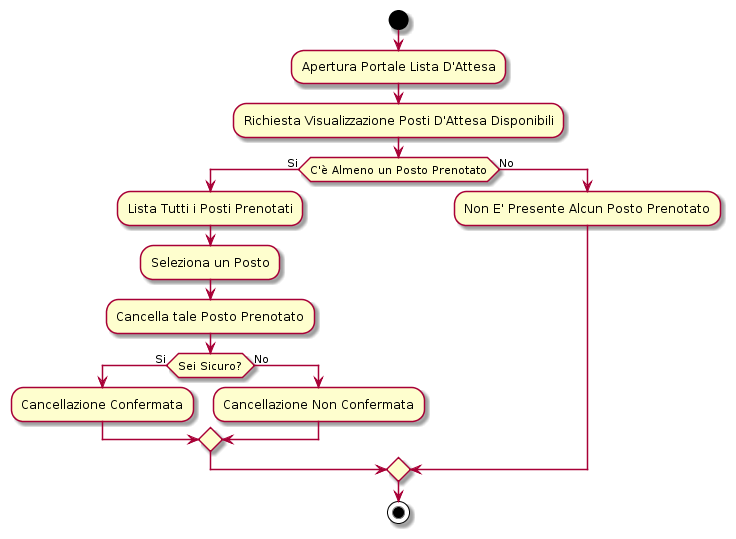

The diagram above was rendered by PlantUML. Its source (embedded in the PNG):
@startuml

start

:Apertura Portale Lista D'Attesa;

:Richiesta Visualizzazione Posti D'Attesa Disponibili;

if (C'è Almeno un Posto Prenotato) then (Si)

    :Lista Tutti i Posti Prenotati;
    
    :Seleziona un Posto;
    
    :Cancella tale Posto Prenotato;
    
    if (Sei Sicuro?) then (Si)
    
        :Cancellazione Confermata;
        
    else (No)
    
        :Cancellazione Non Confermata;
        
    endif
    
else (No)
    
    :Non E' Presente Alcun Posto Prenotato;
    
endif

stop

@enduml